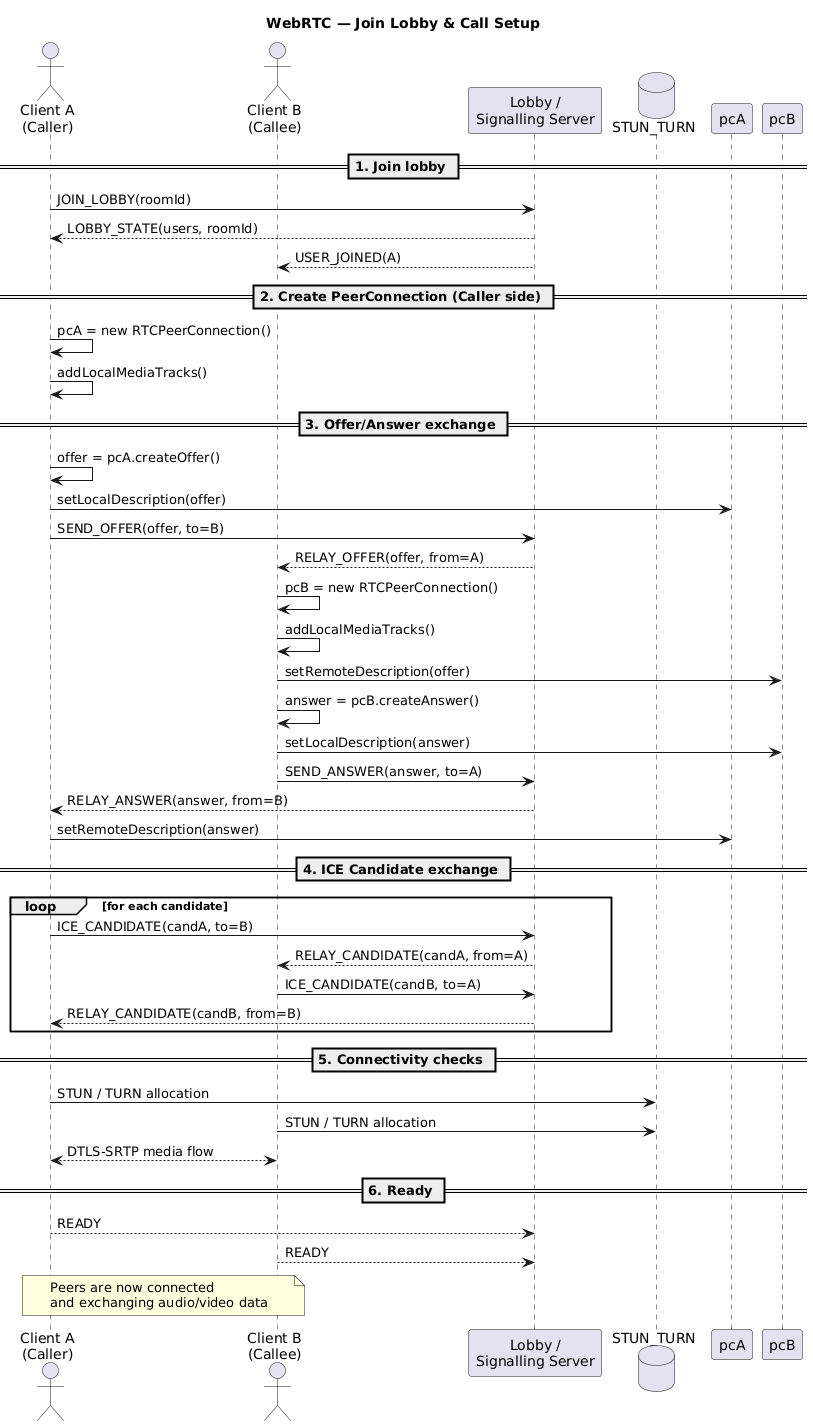

The diagram above was rendered by PlantUML. Its source (embedded in the PNG):
@startuml
title WebRTC — Join Lobby & Call Setup

actor      "Client A\n(Caller)"   as A
actor      "Client B\n(Callee)"   as B
participant "Lobby /\nSignalling Server"  as S
database    STUN_TURN as R

== 1. Join lobby ==
A -> S: JOIN_LOBBY(roomId)
S --> A: LOBBY_STATE(users, roomId)
S --> B: USER_JOINED(A)

== 2. Create PeerConnection (Caller side) ==
A -> A: pcA = new RTCPeerConnection()
A -> A: addLocalMediaTracks()

== 3. Offer/Answer exchange ==
A -> A: offer = pcA.createOffer()
A -> pcA: setLocalDescription(offer)
A -> S: SEND_OFFER(offer, to=B)
S --> B: RELAY_OFFER(offer, from=A)

B -> B: pcB = new RTCPeerConnection()
B -> B: addLocalMediaTracks()
B -> pcB: setRemoteDescription(offer)
B -> B: answer = pcB.createAnswer()
B -> pcB: setLocalDescription(answer)
B -> S: SEND_ANSWER(answer, to=A)
S --> A: RELAY_ANSWER(answer, from=B)
A -> pcA: setRemoteDescription(answer)

== 4. ICE Candidate exchange ==
loop for each candidate
    A -> S: ICE_CANDIDATE(candA, to=B)
    S --> B: RELAY_CANDIDATE(candA, from=A)

    B -> S: ICE_CANDIDATE(candB, to=A)
    S --> A: RELAY_CANDIDATE(candB, from=B)
end

== 5. Connectivity checks ==
A -> R: STUN / TURN allocation
B -> R: STUN / TURN allocation
A <--> B: DTLS‐SRTP media flow

== 6. Ready ==
A --> S: READY
B --> S: READY
note over A,B: Peers are now connected\nand exchanging audio/video data
@enduml